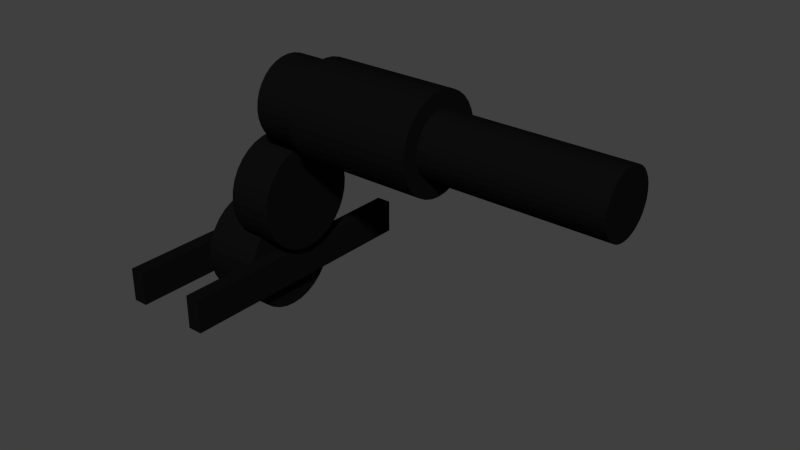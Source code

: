# Source: motor_and_transmission.blend  (saved by Blender 2.76.0; exported with 4.5.12 LTS)
import bpy
from mathutils import Matrix  # noqa: F401  (used for matrix-valued properties, if any)

bpy.ops.wm.read_factory_settings(use_empty=True)
scene = bpy.context.scene
scene.name = 'Scene'

# ---- collections
col_collection_1 = bpy.data.collections.new('Collection 1'); scene.collection.children.link(col_collection_1)

# ---- materials (node trees are filled in below, after node groups)
mat_material_001 = bpy.data.materials.new('Material.001')
mat_material_001.alpha_threshold = 0.0
mat_material_001.use_transparent_shadow = False
mat_material_001.diffuse_color = (0.004242, 0.004242, 0.004242, 1.0)
mat_material_001.roughness = 0.5

# ---- material node trees

# ---- world
world_world = bpy.data.worlds.new('World'); scene.world = world_world
world_world.color = (0.05088, 0.05088, 0.05088)
world_world.use_sun_shadow = False
world_world.sun_shadow_jitter_overblur = 0.0
world_world.cycles.sampling_method = 'MANUAL'
world_world.cycles.sample_map_resolution = 256

# ---- meshes
me_cylinder_028 = bpy.data.meshes.new('Cylinder.028')
me_cylinder_028.from_pydata([(-0.0671, 0.04382, -0.03294), (-0.0671, 0.04382, -0.02161), (-0.0721, 0.04382, -0.03294), (-0.0721, 0.04382, -0.02161), (-0.0671, -0.04382, -0.03294), (-0.0671, -0.04382, -0.02161), (-0.0721, -0.04382, -0.03294), (-0.0721, -0.04382, -0.02161), (-0.04142, 0.04382, -0.03294), (-0.04142, 0.04382, -0.02161), (-0.04642, 0.04382, -0.03294), (-0.04642, 0.04382, -0.02161), (-0.04142, -0.04382, -0.03294), (-0.04142, -0.04382, -0.02161), (-0.04642, -0.04382, -0.03294), (-0.04642, -0.04382, -0.02161), (-0.04325, 6.305e-09, 0.04303), (-0.02825, 2.907e-09, 0.04303), (-0.04325, -0.002659, 0.04277), (-0.02825, -0.002659, 0.04277), (-0.04325, -0.005217, 0.04198), (-0.02825, -0.005217, 0.04198), (-0.04325, -0.007574, 0.04071), (-0.02825, -0.007574, 0.04071), (-0.04325, -0.009639, 0.03899), (-0.02825, -0.009639, 0.03899), (-0.04325, -0.01133, 0.0369), (-0.02825, -0.01133, 0.0369), (-0.04325, -0.01259, 0.03452), (-0.02825, -0.01259, 0.03452), (-0.04325, -0.01337, 0.03193), (-0.02825, -0.01337, 0.03193), (-0.04325, -0.01363, 0.02924), (-0.02825, -0.01363, 0.02924), (-0.04325, -0.01337, 0.02655), (-0.02825, -0.01337, 0.02655), (-0.04325, -0.01259, 0.02397), (-0.02825, -0.01259, 0.02397), (-0.04325, -0.01133, 0.02158), (-0.02825, -0.01133, 0.02158), (-0.04325, -0.009639, 0.01949), (-0.02825, -0.009639, 0.01949), (-0.04325, -0.007574, 0.01778), (-0.02825, -0.007574, 0.01778), (-0.04325, -0.005217, 0.01651), (-0.02825, -0.005217, 0.01651), (-0.04325, -0.002659, 0.01572), (-0.02825, -0.002659, 0.01572), (-0.04325, 1.075e-08, 0.01546), (-0.02825, 7.349e-09, 0.01546), (-0.04325, 0.00266, 0.01572), (-0.02825, 0.00266, 0.01572), (-0.04325, 0.005217, 0.01651), (-0.02825, 0.005217, 0.01651), (-0.04325, 0.007574, 0.01778), (-0.02825, 0.007574, 0.01778), (-0.04325, 0.009639, 0.01949), (-0.02825, 0.009639, 0.01949), (-0.04325, 0.01133, 0.02158), (-0.02825, 0.01133, 0.02158), (-0.04325, 0.01259, 0.02397), (-0.02825, 0.01259, 0.02397), (-0.04325, 0.01337, 0.02655), (-0.02825, 0.01337, 0.02655), (-0.04325, 0.01363, 0.02924), (-0.02825, 0.01363, 0.02924), (-0.04325, 0.01337, 0.03193), (-0.02825, 0.01337, 0.03193), (-0.04325, 0.01259, 0.03452), (-0.02825, 0.01259, 0.03452), (-0.04325, 0.01133, 0.0369), (-0.02825, 0.01133, 0.0369), (-0.04325, 0.009639, 0.03899), (-0.02825, 0.009639, 0.03899), (-0.04325, 0.007574, 0.04071), (-0.02825, 0.007574, 0.04071), (-0.04325, 0.005217, 0.04198), (-0.02825, 0.005217, 0.04198), (-0.04325, 0.002659, 0.04277), (-0.02825, 0.002659, 0.04277), (0.0141, -6.652e-09, 0.03958), (0.0721, -1.979e-08, 0.03958), (0.0141, -0.001995, 0.03939), (0.0721, -0.001995, 0.03939), (0.0141, -0.003913, 0.0388), (0.0721, -0.003913, 0.0388), (0.0141, -0.00568, 0.03784), (0.0721, -0.00568, 0.03784), (0.0141, -0.00723, 0.03656), (0.0721, -0.00723, 0.03656), (0.0141, -0.008501, 0.03499), (0.0721, -0.008501, 0.03499), (0.0141, -0.009446, 0.0332), (0.0721, -0.009446, 0.0332), (0.0141, -0.01003, 0.03126), (0.0721, -0.01003, 0.03126), (0.0141, -0.01022, 0.02924), (0.0721, -0.01022, 0.02924), (0.0141, -0.01003, 0.02723), (0.0721, -0.01003, 0.02723), (0.0141, -0.009446, 0.02529), (0.0721, -0.009446, 0.02529), (0.0141, -0.008501, 0.0235), (0.0721, -0.008501, 0.0235), (0.0141, -0.00723, 0.02193), (0.0721, -0.00723, 0.02193), (0.0141, -0.00568, 0.02065), (0.0721, -0.00568, 0.02065), (0.0141, -0.003913, 0.01969), (0.0721, -0.003913, 0.01969), (0.0141, -0.001995, 0.0191), (0.0721, -0.001995, 0.0191), (0.0141, -3.321e-09, 0.0189), (0.0721, -1.646e-08, 0.0189), (0.0141, 0.001995, 0.0191), (0.0721, 0.001995, 0.0191), (0.0141, 0.003913, 0.01969), (0.0721, 0.003913, 0.01969), (0.0141, 0.00568, 0.02065), (0.0721, 0.00568, 0.02065), (0.0141, 0.00723, 0.02193), (0.0721, 0.00723, 0.02193), (0.0141, 0.008501, 0.0235), (0.0721, 0.008501, 0.0235), (0.0141, 0.009446, 0.02529), (0.0721, 0.009446, 0.02529), (0.0141, 0.01003, 0.02723), (0.0721, 0.01003, 0.02723), (0.0141, 0.01022, 0.02924), (0.0721, 0.01022, 0.02924), (0.0141, 0.01003, 0.03126), (0.0721, 0.01003, 0.03126), (0.0141, 0.009446, 0.0332), (0.0721, 0.009446, 0.0332), (0.0141, 0.008501, 0.03499), (0.0721, 0.008501, 0.03499), (0.0141, 0.00723, 0.03656), (0.0721, 0.00723, 0.03656), (0.0141, 0.00568, 0.03784), (0.0721, 0.00568, 0.03784), (0.0141, 0.003913, 0.0388), (0.0721, 0.003913, 0.0388), (0.0141, 0.001995, 0.03939), (0.0721, 0.001995, 0.03939), (-0.02791, 2.863e-09, 0.045), (0.01409, -6.649e-09, 0.045), (-0.02791, -0.003039, 0.0447), (0.01409, -0.003039, 0.0447), (-0.02791, -0.005962, 0.0438), (0.01409, -0.005962, 0.0438), (-0.02791, -0.008656, 0.04234), (0.01409, -0.008656, 0.04234), (-0.02791, -0.01102, 0.04039), (0.01409, -0.01102, 0.04039), (-0.02791, -0.01295, 0.038), (0.01409, -0.01295, 0.038), (-0.02791, -0.01439, 0.03527), (0.01409, -0.01439, 0.03527), (-0.02791, -0.01528, 0.03232), (0.01409, -0.01528, 0.03232), (-0.02791, -0.01558, 0.02924), (0.01409, -0.01558, 0.02924), (-0.02791, -0.01528, 0.02617), (0.01409, -0.01528, 0.02617), (-0.02791, -0.01439, 0.02321), (0.01409, -0.01439, 0.02321), (-0.02791, -0.01295, 0.02049), (0.01409, -0.01295, 0.02049), (-0.02791, -0.01102, 0.0181), (0.01409, -0.01102, 0.0181), (-0.02791, -0.008656, 0.01614), (0.01409, -0.008656, 0.01614), (-0.02791, -0.005962, 0.01469), (0.01409, -0.005962, 0.01469), (-0.02791, -0.003039, 0.01379), (0.01409, -0.003039, 0.01379), (-0.02791, 7.94e-09, 0.01349), (0.01409, -1.573e-09, 0.01349), (-0.02791, 0.003039, 0.01379), (0.01409, 0.003039, 0.01379), (-0.02791, 0.005962, 0.01469), (0.01409, 0.005962, 0.01469), (-0.02791, 0.008656, 0.01614), (0.01409, 0.008656, 0.01614), (-0.02791, 0.01102, 0.0181), (0.01409, 0.01102, 0.0181), (-0.02791, 0.01295, 0.02049), (0.01409, 0.01295, 0.02049), (-0.02791, 0.01439, 0.02321), (0.01409, 0.01439, 0.02321), (-0.02791, 0.01528, 0.02617), (0.01409, 0.01528, 0.02617), (-0.02791, 0.01558, 0.02924), (0.01409, 0.01558, 0.02924), (-0.02791, 0.01528, 0.03232), (0.01409, 0.01528, 0.03232), (-0.02791, 0.01439, 0.03527), (0.01409, 0.01439, 0.03527), (-0.02791, 0.01295, 0.038), (0.01409, 0.01295, 0.038), (-0.02791, 0.01102, 0.04039), (0.01409, 0.01102, 0.04039), (-0.02791, 0.008656, 0.04234), (0.01409, 0.008656, 0.04234), (-0.02791, 0.005962, 0.0438), (0.01409, 0.005962, 0.0438), (-0.02791, 0.003039, 0.0447), (0.01409, 0.003039, 0.0447), (-0.05279, 8.531e-09, 0.01557), (-0.03779, 5.133e-09, 0.01557), (-0.05279, -0.003419, 0.01523), (-0.03779, -0.003419, 0.01523), (-0.05279, -0.006707, 0.01422), (-0.03779, -0.006707, 0.01422), (-0.05279, -0.009737, 0.01258), (-0.03779, -0.009737, 0.01258), (-0.05279, -0.01239, 0.01037), (-0.03779, -0.01239, 0.01037), (-0.05279, -0.01457, 0.007688), (-0.03779, -0.01457, 0.007688), (-0.05279, -0.01619, 0.004623), (-0.03779, -0.01619, 0.004623), (-0.05279, -0.01719, 0.001298), (-0.03779, -0.01719, 0.001298), (-0.05279, -0.01753, -0.00216), (-0.03779, -0.01753, -0.00216), (-0.05279, -0.01719, -0.005618), (-0.03779, -0.01719, -0.005618), (-0.05279, -0.01619, -0.008944), (-0.03779, -0.01619, -0.008944), (-0.05279, -0.01457, -0.01201), (-0.03779, -0.01457, -0.01201), (-0.05279, -0.01239, -0.01469), (-0.03779, -0.01239, -0.01469), (-0.05279, -0.009737, -0.0169), (-0.03779, -0.009737, -0.0169), (-0.05279, -0.006707, -0.01854), (-0.03779, -0.006707, -0.01854), (-0.05279, -0.003419, -0.01955), (-0.03779, -0.003419, -0.01955), (-0.05279, 1.424e-08, -0.01989), (-0.03779, 1.084e-08, -0.01989), (-0.05279, 0.003419, -0.01955), (-0.03779, 0.003419, -0.01955), (-0.05279, 0.006707, -0.01854), (-0.03779, 0.006707, -0.01854), (-0.05279, 0.009738, -0.0169), (-0.03779, 0.009738, -0.0169), (-0.05279, 0.01239, -0.01469), (-0.03779, 0.01239, -0.01469), (-0.05279, 0.01457, -0.01201), (-0.03779, 0.01457, -0.01201), (-0.05279, 0.01619, -0.008944), (-0.03779, 0.01619, -0.008944), (-0.05279, 0.01719, -0.005618), (-0.03779, 0.01719, -0.005618), (-0.05279, 0.01753, -0.00216), (-0.03779, 0.01753, -0.00216), (-0.05279, 0.01719, 0.001298), (-0.03779, 0.01719, 0.001298), (-0.05279, 0.01619, 0.004623), (-0.03779, 0.01619, 0.004623), (-0.05279, 0.01457, 0.007688), (-0.03779, 0.01457, 0.007688), (-0.05279, 0.01239, 0.01037), (-0.03779, 0.01239, 0.01037), (-0.05279, 0.009737, 0.01258), (-0.03779, 0.009737, 0.01258), (-0.05279, 0.006707, 0.01422), (-0.03779, 0.006707, 0.01422), (-0.05279, 0.003419, 0.01523), (-0.03779, 0.003419, 0.01523), (-0.06686, 0.00089, -0.009548), (-0.04686, 0.00089, -0.009548), (-0.06686, -0.002529, -0.009889), (-0.04686, -0.002529, -0.009889), (-0.06686, -0.005817, -0.0109), (-0.04686, -0.005817, -0.0109), (-0.06686, -0.008847, -0.01254), (-0.04686, -0.008847, -0.01254), (-0.06686, -0.0115, -0.01474), (-0.04686, -0.0115, -0.01474), (-0.06686, -0.01368, -0.01743), (-0.04686, -0.01368, -0.01743), (-0.06686, -0.0153, -0.02049), (-0.04686, -0.0153, -0.02049), (-0.06686, -0.0163, -0.02382), (-0.04686, -0.0163, -0.02382), (-0.06686, -0.01664, -0.02727), (-0.04686, -0.01664, -0.02727), (-0.06686, -0.0163, -0.03073), (-0.04686, -0.0163, -0.03073), (-0.06686, -0.0153, -0.03406), (-0.04686, -0.0153, -0.03406), (-0.06686, -0.01368, -0.03712), (-0.04686, -0.01368, -0.03712), (-0.06686, -0.0115, -0.03981), (-0.04686, -0.0115, -0.03981), (-0.06686, -0.008847, -0.04201), (-0.04686, -0.008847, -0.04201), (-0.06686, -0.005817, -0.04365), (-0.04686, -0.005817, -0.04365), (-0.06686, -0.002529, -0.04466), (-0.04686, -0.002529, -0.04466), (-0.06686, 0.00089, -0.045), (-0.04686, 0.00089, -0.045), (-0.06686, 0.004309, -0.04466), (-0.04686, 0.004309, -0.04466), (-0.06686, 0.007597, -0.04365), (-0.04686, 0.007597, -0.04365), (-0.06686, 0.01063, -0.04201), (-0.04686, 0.01063, -0.04201), (-0.06686, 0.01328, -0.03981), (-0.04686, 0.01328, -0.03981), (-0.06686, 0.01546, -0.03712), (-0.04686, 0.01546, -0.03712), (-0.06686, 0.01708, -0.03406), (-0.04686, 0.01708, -0.03406), (-0.06686, 0.01808, -0.03073), (-0.04686, 0.01808, -0.03073), (-0.06686, 0.01842, -0.02727), (-0.04686, 0.01842, -0.02727), (-0.06686, 0.01808, -0.02382), (-0.04686, 0.01808, -0.02382), (-0.06686, 0.01708, -0.02049), (-0.04686, 0.01708, -0.02049), (-0.06686, 0.01546, -0.01743), (-0.04686, 0.01546, -0.01743), (-0.06686, 0.01328, -0.01474), (-0.04686, 0.01328, -0.01474), (-0.06686, 0.01063, -0.01254), (-0.04686, 0.01063, -0.01254), (-0.06686, 0.007597, -0.0109), (-0.04686, 0.007597, -0.0109), (-0.06686, 0.004309, -0.009889), (-0.04686, 0.004309, -0.009889)], [], [(0, 2, 3), (2, 6, 7), (6, 4, 5), (4, 0, 1), (4, 6, 2), (1, 3, 7), (8, 10, 11), (10, 14, 15), (15, 14, 12), (12, 8, 9), (12, 14, 10), (9, 11, 15), (17, 18, 19), (19, 20, 21), (21, 22, 23), (23, 24, 25), (25, 26, 27), (26, 29, 27), (29, 30, 31), (31, 32, 33), (33, 34, 35), (34, 37, 35), (37, 38, 39), (39, 40, 41), (41, 42, 43), (42, 45, 43), (45, 46, 47), (47, 48, 49), (49, 50, 51), (51, 52, 53), (53, 54, 55), (54, 57, 55), (56, 59, 57), (59, 60, 61), (61, 62, 63), (63, 64, 65), (64, 67, 65), (67, 68, 69), (69, 70, 71), (71, 72, 73), (73, 74, 75), (75, 76, 77), (39, 57, 59), (79, 16, 17), (77, 78, 79), (60, 38, 36), (82, 83, 81), (84, 85, 83), (86, 87, 85), (88, 89, 87), (90, 91, 89), (92, 93, 91), (94, 95, 93), (96, 97, 95), (98, 99, 97), (100, 101, 99), (102, 103, 101), (104, 105, 103), (106, 107, 105), (108, 109, 107), (110, 111, 109), (112, 113, 111), (112, 114, 115), (116, 117, 115), (118, 119, 117), (120, 121, 119), (122, 123, 121), (124, 125, 123), (126, 127, 125), (128, 129, 127), (128, 130, 131), (132, 133, 131), (134, 135, 133), (136, 137, 135), (138, 139, 137), (140, 141, 139), (125, 103, 123), (142, 80, 81), (142, 143, 141), (100, 124, 122), (146, 147, 145), (148, 149, 147), (150, 151, 149), (150, 152, 153), (154, 155, 153), (156, 157, 155), (158, 159, 157), (160, 161, 159), (162, 163, 161), (164, 165, 163), (166, 167, 165), (168, 169, 167), (170, 171, 169), (172, 173, 171), (174, 175, 173), (176, 177, 175), (178, 179, 177), (180, 181, 179), (182, 183, 181), (182, 184, 185), (186, 187, 185), (188, 189, 187), (190, 191, 189), (192, 193, 191), (192, 194, 195), (194, 196, 197), (198, 199, 197), (200, 201, 199), (200, 202, 203), (204, 205, 203), (189, 167, 187), (144, 145, 207), (206, 207, 205), (164, 188, 186), (208, 211, 209), (211, 212, 213), (213, 214, 215), (215, 216, 217), (217, 218, 219), (219, 220, 221), (221, 222, 223), (222, 225, 223), (225, 226, 227), (226, 229, 227), (229, 230, 231), (231, 232, 233), (233, 234, 235), (235, 236, 237), (237, 238, 239), (239, 240, 241), (241, 242, 243), (243, 244, 245), (245, 246, 247), (246, 249, 247), (249, 250, 251), (251, 252, 253), (253, 254, 255), (255, 256, 257), (257, 258, 259), (259, 260, 261), (260, 263, 261), (262, 265, 263), (264, 267, 265), (267, 268, 269), (231, 249, 251), (271, 208, 209), (269, 270, 271), (252, 230, 228), (274, 275, 273), (276, 277, 275), (278, 279, 277), (278, 280, 281), (282, 283, 281), (284, 285, 283), (286, 287, 285), (288, 289, 287), (290, 291, 289), (290, 292, 293), (294, 295, 293), (296, 297, 295), (298, 299, 297), (300, 301, 299), (302, 303, 301), (304, 305, 303), (306, 307, 305), (308, 309, 307), (308, 310, 311), (312, 313, 311), (314, 315, 313), (316, 317, 315), (318, 319, 317), (320, 321, 319), (322, 323, 321), (324, 325, 323), (326, 327, 325), (328, 329, 327), (330, 331, 329), (330, 332, 333), (317, 295, 315), (272, 273, 335), (334, 335, 333), (292, 316, 314), (1, 0, 3), (3, 2, 7), (7, 6, 5), (5, 4, 1), (0, 4, 2), (5, 1, 7), (9, 8, 11), (11, 10, 15), (13, 15, 12), (13, 12, 9), (8, 12, 10), (13, 9, 15), (16, 18, 17), (18, 20, 19), (20, 22, 21), (22, 24, 23), (24, 26, 25), (28, 29, 26), (28, 30, 29), (30, 32, 31), (32, 34, 33), (36, 37, 34), (36, 38, 37), (38, 40, 39), (40, 42, 41), (44, 45, 42), (44, 46, 45), (46, 48, 47), (48, 50, 49), (50, 52, 51), (52, 54, 53), (56, 57, 54), (58, 59, 56), (58, 60, 59), (60, 62, 61), (62, 64, 63), (66, 67, 64), (66, 68, 67), (68, 70, 69), (70, 72, 71), (72, 74, 73), (74, 76, 75), (21, 17, 19), (17, 21, 79), (77, 21, 75), (73, 25, 71), (69, 31, 67), (65, 35, 63), (61, 37, 59), (57, 41, 55), (53, 49, 51), (49, 53, 47), (45, 53, 43), (41, 57, 39), (37, 63, 35), (33, 67, 31), (29, 69, 27), (25, 73, 23), (21, 77, 79), (75, 21, 23), (67, 33, 65), (59, 37, 39), (53, 45, 47), (43, 53, 55), (35, 65, 33), (27, 69, 71), (75, 23, 73), (63, 37, 61), (43, 55, 41), (31, 69, 29), (71, 25, 27), (78, 16, 79), (76, 78, 77), (78, 18, 16), (18, 78, 20), (22, 72, 24), (26, 70, 28), (30, 64, 32), (34, 62, 36), (38, 56, 40), (42, 54, 44), (46, 50, 48), (50, 46, 52), (54, 40, 56), (58, 38, 60), (62, 32, 64), (66, 30, 68), (70, 24, 72), (74, 22, 76), (78, 76, 20), (24, 70, 26), (32, 62, 34), (40, 54, 42), (46, 44, 52), (56, 38, 58), (64, 30, 66), (72, 22, 74), (20, 76, 22), (36, 62, 60), (52, 44, 54), (68, 30, 28), (28, 70, 68), (80, 82, 81), (82, 84, 83), (84, 86, 85), (86, 88, 87), (88, 90, 89), (90, 92, 91), (92, 94, 93), (94, 96, 95), (96, 98, 97), (98, 100, 99), (100, 102, 101), (102, 104, 103), (104, 106, 105), (106, 108, 107), (108, 110, 109), (110, 112, 111), (113, 112, 115), (114, 116, 115), (116, 118, 117), (118, 120, 119), (120, 122, 121), (122, 124, 123), (124, 126, 125), (126, 128, 127), (129, 128, 131), (130, 132, 131), (132, 134, 133), (134, 136, 135), (136, 138, 137), (138, 140, 139), (81, 83, 85), (85, 87, 139), (89, 91, 137), (93, 95, 133), (97, 99, 129), (101, 103, 125), (105, 107, 121), (109, 111, 113), (113, 115, 117), (117, 119, 109), (121, 123, 105), (125, 127, 101), (129, 131, 97), (133, 135, 93), (137, 139, 87), (141, 143, 81), (81, 85, 141), (91, 135, 137), (99, 127, 129), (107, 119, 121), (113, 117, 109), (123, 103, 105), (131, 95, 97), (139, 141, 85), (87, 89, 137), (101, 127, 99), (119, 107, 109), (133, 95, 131), (93, 135, 91), (143, 142, 81), (140, 142, 141), (82, 80, 142), (142, 140, 82), (138, 136, 88), (134, 132, 90), (130, 128, 96), (126, 124, 98), (122, 120, 104), (118, 116, 106), (114, 112, 110), (110, 108, 114), (106, 104, 120), (102, 100, 122), (98, 96, 128), (94, 92, 130), (90, 88, 136), (86, 84, 138), (82, 140, 84), (136, 134, 90), (128, 126, 98), (120, 118, 106), (114, 108, 116), (104, 102, 122), (96, 94, 130), (88, 86, 138), (140, 138, 84), (124, 100, 98), (108, 106, 116), (92, 132, 130), (132, 92, 90), (144, 146, 145), (146, 148, 147), (148, 150, 149), (151, 150, 153), (152, 154, 153), (154, 156, 155), (156, 158, 157), (158, 160, 159), (160, 162, 161), (162, 164, 163), (164, 166, 165), (166, 168, 167), (168, 170, 169), (170, 172, 171), (172, 174, 173), (174, 176, 175), (176, 178, 177), (178, 180, 179), (180, 182, 181), (183, 182, 185), (184, 186, 185), (186, 188, 187), (188, 190, 189), (190, 192, 191), (193, 192, 195), (195, 194, 197), (196, 198, 197), (198, 200, 199), (201, 200, 203), (202, 204, 203), (145, 147, 149), (149, 151, 203), (153, 155, 201), (157, 159, 197), (161, 163, 193), (165, 167, 189), (169, 171, 183), (173, 175, 177), (177, 179, 181), (181, 183, 171), (185, 187, 169), (189, 191, 165), (193, 195, 161), (197, 199, 157), (201, 203, 151), (205, 207, 145), (145, 149, 205), (155, 199, 201), (163, 191, 193), (171, 173, 181), (177, 181, 173), (187, 167, 169), (195, 159, 161), (203, 205, 149), (151, 153, 201), (165, 191, 163), (183, 185, 169), (197, 159, 195), (157, 199, 155), (206, 144, 207), (204, 206, 205), (146, 144, 206), (206, 204, 146), (202, 200, 152), (198, 196, 154), (194, 192, 160), (190, 188, 162), (186, 184, 168), (182, 180, 170), (178, 176, 174), (174, 172, 178), (170, 168, 184), (166, 164, 186), (162, 160, 192), (158, 156, 194), (154, 152, 200), (150, 148, 202), (146, 204, 148), (200, 198, 154), (192, 190, 162), (184, 182, 170), (178, 172, 180), (168, 166, 186), (160, 158, 194), (152, 150, 202), (204, 202, 148), (188, 164, 162), (172, 170, 180), (156, 196, 194), (196, 156, 154), (210, 211, 208), (210, 212, 211), (212, 214, 213), (214, 216, 215), (216, 218, 217), (218, 220, 219), (220, 222, 221), (224, 225, 222), (224, 226, 225), (228, 229, 226), (228, 230, 229), (230, 232, 231), (232, 234, 233), (234, 236, 235), (236, 238, 237), (238, 240, 239), (240, 242, 241), (242, 244, 243), (244, 246, 245), (248, 249, 246), (248, 250, 249), (250, 252, 251), (252, 254, 253), (254, 256, 255), (256, 258, 257), (258, 260, 259), (262, 263, 260), (264, 265, 262), (266, 267, 264), (266, 268, 267), (213, 209, 211), (209, 213, 271), (269, 213, 267), (265, 217, 263), (261, 223, 259), (257, 227, 255), (253, 229, 251), (249, 233, 247), (245, 237, 243), (241, 237, 239), (237, 245, 235), (233, 249, 231), (229, 255, 227), (225, 259, 223), (221, 261, 219), (217, 265, 215), (213, 269, 271), (267, 213, 215), (259, 225, 257), (251, 229, 231), (243, 237, 241), (235, 245, 247), (227, 257, 225), (219, 261, 263), (267, 215, 265), (255, 229, 253), (235, 247, 233), (223, 261, 221), (263, 217, 219), (270, 208, 271), (268, 270, 269), (270, 210, 208), (210, 270, 212), (214, 264, 216), (218, 262, 220), (222, 256, 224), (226, 254, 228), (230, 248, 232), (234, 246, 236), (238, 242, 240), (242, 238, 244), (246, 232, 248), (250, 230, 252), (254, 224, 256), (258, 222, 260), (262, 216, 264), (266, 214, 268), (270, 268, 212), (216, 262, 218), (224, 254, 226), (232, 246, 234), (238, 236, 244), (248, 230, 250), (256, 222, 258), (264, 214, 266), (212, 268, 214), (228, 254, 252), (244, 236, 246), (260, 222, 220), (220, 262, 260), (272, 274, 273), (274, 276, 275), (276, 278, 277), (279, 278, 281), (280, 282, 281), (282, 284, 283), (284, 286, 285), (286, 288, 287), (288, 290, 289), (291, 290, 293), (292, 294, 293), (294, 296, 295), (296, 298, 297), (298, 300, 299), (300, 302, 301), (302, 304, 303), (304, 306, 305), (306, 308, 307), (309, 308, 311), (310, 312, 311), (312, 314, 313), (314, 316, 315), (316, 318, 317), (318, 320, 319), (320, 322, 321), (322, 324, 323), (324, 326, 325), (326, 328, 327), (328, 330, 329), (331, 330, 333), (273, 275, 277), (277, 279, 331), (281, 283, 329), (285, 287, 325), (289, 291, 321), (293, 295, 317), (297, 299, 311), (301, 303, 305), (305, 307, 309), (309, 311, 299), (313, 315, 297), (317, 319, 293), (321, 323, 289), (325, 327, 285), (329, 331, 279), (333, 335, 273), (273, 277, 333), (283, 327, 329), (291, 319, 321), (299, 301, 309), (305, 309, 301), (315, 295, 297), (323, 287, 289), (331, 333, 277), (279, 281, 329), (293, 319, 291), (311, 313, 297), (325, 287, 323), (285, 327, 283), (334, 272, 335), (332, 334, 333), (274, 272, 334), (334, 332, 274), (330, 328, 280), (326, 324, 282), (322, 320, 288), (318, 316, 290), (314, 312, 296), (310, 308, 298), (306, 304, 302), (302, 300, 306), (298, 296, 312), (294, 292, 314), (290, 288, 320), (286, 284, 322), (282, 280, 328), (278, 276, 330), (274, 332, 276), (328, 326, 282), (320, 318, 290), (312, 310, 298), (306, 300, 308), (296, 294, 314), (288, 286, 322), (280, 278, 330), (332, 330, 276), (316, 292, 290), (300, 298, 308), (284, 324, 322), (324, 284, 282)])
me_cylinder_028.materials.append(mat_material_001)
me_cylinder_028.use_remesh_preserve_volume = False
me_cylinder_028.use_remesh_preserve_attributes = False
me_cylinder_028.use_mirror_vertex_groups = False
me_cylinder_028.update()

# ---- objects
ob_motor_and_transmission = bpy.data.objects.new('motor_and_transmission', me_cylinder_028)

# ---- transforms, parenting, visibility, modifiers, constraints
ob_motor_and_transmission.location = (0.0, 0.0, 0.0)
ob_motor_and_transmission.lineart.crease_threshold = 0.0

# ---- collection membership
col_collection_1.objects.link(ob_motor_and_transmission)

# ---- scene / render settings (as saved in the file)
scene.frame_start = 1; scene.frame_end = 250; scene.frame_set(6)
scene.render.engine = 'BLENDER_EEVEE_NEXT'
scene.render.resolution_percentage = 50
scene.render.dither_intensity = 0.0
scene.cycles.use_denoising = False
scene.cycles.samples = 10
scene.cycles.sampling_pattern = 'TABULATED_SOBOL'
scene.cycles.light_sampling_threshold = 0.0
scene.cycles.use_adaptive_sampling = False
scene.cycles.use_light_tree = False
scene.cycles.blur_glossy = 0.0
scene.cycles.pixel_filter_type = 'GAUSSIAN'
scene.cycles.sample_clamp_indirect = 0.0
scene.view_settings.view_transform = 'Standard'
bpy.context.view_layer.update()

# ---- added for rendering (the .blend has no active camera and no usable light): camera, sun
cam_auto = bpy.data.cameras.new('AutoCamera')
cam_auto.lens = 50.0
cam_auto.sensor_width = 36.0
cam_auto.clip_end = 1000.0
ob_auto_camera = bpy.data.objects.new('AutoCamera', cam_auto)
scene.collection.objects.link(ob_auto_camera)
ob_auto_camera.location = (0.185045, -0.222054, 0.148036)
ob_auto_camera.rotation_euler = (1.09748, -7.21219e-08, 0.694738)
scene.camera = ob_auto_camera
light_auto_sun = bpy.data.lights.new('AutoSun', 'SUN')
light_auto_sun.energy = 3.0
light_auto_sun.angle = 0.0523599
ob_auto_sun = bpy.data.objects.new('AutoSun', light_auto_sun)
scene.collection.objects.link(ob_auto_sun)
ob_auto_sun.rotation_euler = (0.872665, 0.174533, 0.523599)
bpy.context.view_layer.update()
